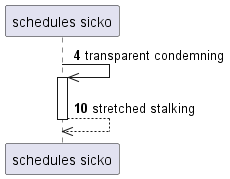

The diagram above was rendered by PlantUML. Its source (embedded in the PNG):
@startuml
participant "schedules sicko" as 0
autonumber 4 6
0 ->> 0++ : transparent condemning
return stretched stalking
@enduml